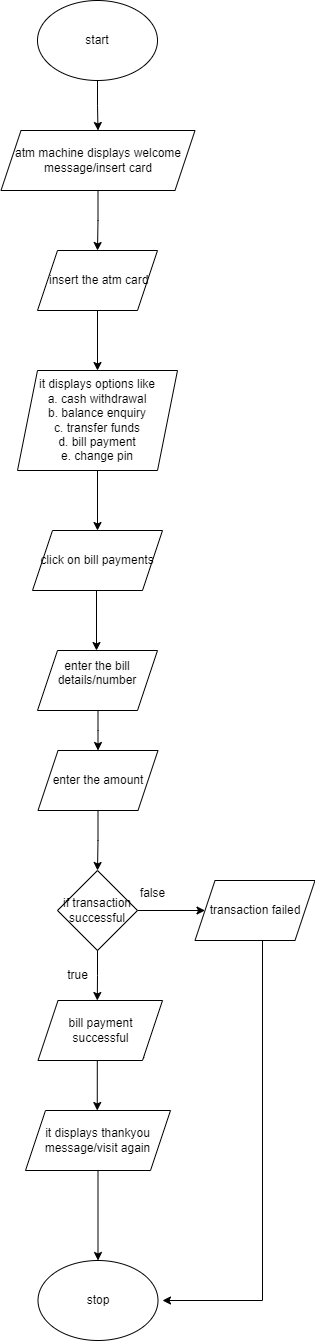

The diagram above was exported from draw.io. Its source (the exported page's mxGraphModel, read from the mxfile embedded in the PNG):
<mxGraphModel dx="1050" dy="573" grid="1" gridSize="10" guides="1" tooltips="1" connect="1" arrows="1" fold="1" page="1" pageScale="1" pageWidth="850" pageHeight="1100" math="0" shadow="0">
  <root>
    <mxCell id="0" />
    <mxCell id="1" parent="0" />
    <mxCell id="Yi7ZwQyHQPuETUJi0e1G-1" style="edgeStyle=orthogonalEdgeStyle;rounded=0;orthogonalLoop=1;jettySize=auto;html=1;" edge="1" parent="1" source="Yi7ZwQyHQPuETUJi0e1G-2" target="Yi7ZwQyHQPuETUJi0e1G-4">
      <mxGeometry relative="1" as="geometry">
        <mxPoint x="425" y="160" as="targetPoint" />
      </mxGeometry>
    </mxCell>
    <mxCell id="Yi7ZwQyHQPuETUJi0e1G-2" value="start" style="ellipse;whiteSpace=wrap;html=1;" vertex="1" parent="1">
      <mxGeometry x="365" y="30" width="120" height="80" as="geometry" />
    </mxCell>
    <mxCell id="Yi7ZwQyHQPuETUJi0e1G-3" style="edgeStyle=orthogonalEdgeStyle;rounded=0;orthogonalLoop=1;jettySize=auto;html=1;" edge="1" parent="1" source="Yi7ZwQyHQPuETUJi0e1G-4">
      <mxGeometry relative="1" as="geometry">
        <mxPoint x="425" y="280" as="targetPoint" />
      </mxGeometry>
    </mxCell>
    <mxCell id="Yi7ZwQyHQPuETUJi0e1G-4" value="atm machine displays welcome message/insert card" style="shape=parallelogram;perimeter=parallelogramPerimeter;whiteSpace=wrap;html=1;fixedSize=1;" vertex="1" parent="1">
      <mxGeometry x="328.5" y="160" width="194" height="60" as="geometry" />
    </mxCell>
    <mxCell id="Yi7ZwQyHQPuETUJi0e1G-5" style="edgeStyle=orthogonalEdgeStyle;rounded=0;orthogonalLoop=1;jettySize=auto;html=1;entryX=0.5;entryY=0;entryDx=0;entryDy=0;" edge="1" parent="1" source="Yi7ZwQyHQPuETUJi0e1G-6" target="Yi7ZwQyHQPuETUJi0e1G-9">
      <mxGeometry relative="1" as="geometry" />
    </mxCell>
    <mxCell id="Yi7ZwQyHQPuETUJi0e1G-6" value="&amp;nbsp;insert the atm card" style="shape=parallelogram;perimeter=parallelogramPerimeter;whiteSpace=wrap;html=1;fixedSize=1;" vertex="1" parent="1">
      <mxGeometry x="365" y="280" width="120" height="60" as="geometry" />
    </mxCell>
    <mxCell id="Yi7ZwQyHQPuETUJi0e1G-7" style="edgeStyle=orthogonalEdgeStyle;rounded=0;orthogonalLoop=1;jettySize=auto;html=1;" edge="1" parent="1">
      <mxGeometry relative="1" as="geometry">
        <mxPoint x="424" y="680" as="targetPoint" />
        <mxPoint x="424" y="620" as="sourcePoint" />
      </mxGeometry>
    </mxCell>
    <mxCell id="Yi7ZwQyHQPuETUJi0e1G-8" style="edgeStyle=orthogonalEdgeStyle;rounded=0;orthogonalLoop=1;jettySize=auto;html=1;entryX=0.5;entryY=0;entryDx=0;entryDy=0;" edge="1" parent="1" source="Yi7ZwQyHQPuETUJi0e1G-9">
      <mxGeometry relative="1" as="geometry">
        <mxPoint x="425" y="560" as="targetPoint" />
      </mxGeometry>
    </mxCell>
    <mxCell id="Yi7ZwQyHQPuETUJi0e1G-9" value="it displays options like&lt;br&gt;a. cash withdrawal&lt;br&gt;b. balance enquiry&lt;br&gt;c. transfer funds&lt;br&gt;d. bill payment&lt;br&gt;e. change pin" style="shape=parallelogram;perimeter=parallelogramPerimeter;whiteSpace=wrap;html=1;fixedSize=1;" vertex="1" parent="1">
      <mxGeometry x="345" y="400" width="160" height="100" as="geometry" />
    </mxCell>
    <mxCell id="Yi7ZwQyHQPuETUJi0e1G-10" value="click on bill payments" style="shape=parallelogram;perimeter=parallelogramPerimeter;whiteSpace=wrap;html=1;fixedSize=1;" vertex="1" parent="1">
      <mxGeometry x="360" y="560" width="130" height="60" as="geometry" />
    </mxCell>
    <mxCell id="Yi7ZwQyHQPuETUJi0e1G-11" style="edgeStyle=orthogonalEdgeStyle;rounded=0;orthogonalLoop=1;jettySize=auto;html=1;entryX=0.5;entryY=0;entryDx=0;entryDy=0;" edge="1" parent="1" source="Yi7ZwQyHQPuETUJi0e1G-12">
      <mxGeometry relative="1" as="geometry">
        <mxPoint x="425" y="900" as="targetPoint" />
      </mxGeometry>
    </mxCell>
    <mxCell id="Yi7ZwQyHQPuETUJi0e1G-12" value="enter the amount" style="shape=parallelogram;perimeter=parallelogramPerimeter;whiteSpace=wrap;html=1;fixedSize=1;" vertex="1" parent="1">
      <mxGeometry x="365.5" y="780" width="120" height="60" as="geometry" />
    </mxCell>
    <mxCell id="Yi7ZwQyHQPuETUJi0e1G-13" style="edgeStyle=orthogonalEdgeStyle;rounded=0;orthogonalLoop=1;jettySize=auto;html=1;" edge="1" parent="1" source="Yi7ZwQyHQPuETUJi0e1G-21" target="Yi7ZwQyHQPuETUJi0e1G-15">
      <mxGeometry relative="1" as="geometry">
        <mxPoint x="540" y="1120" as="targetPoint" />
      </mxGeometry>
    </mxCell>
    <mxCell id="Yi7ZwQyHQPuETUJi0e1G-14" style="edgeStyle=orthogonalEdgeStyle;rounded=0;orthogonalLoop=1;jettySize=auto;html=1;" edge="1" parent="1" source="Yi7ZwQyHQPuETUJi0e1G-15">
      <mxGeometry relative="1" as="geometry">
        <mxPoint x="490" y="1330" as="targetPoint" />
        <Array as="points">
          <mxPoint x="590" y="1330" />
        </Array>
      </mxGeometry>
    </mxCell>
    <mxCell id="Yi7ZwQyHQPuETUJi0e1G-15" value="transaction failed" style="shape=parallelogram;perimeter=parallelogramPerimeter;whiteSpace=wrap;html=1;fixedSize=1;" vertex="1" parent="1">
      <mxGeometry x="522.5" y="910" width="120" height="60" as="geometry" />
    </mxCell>
    <mxCell id="Yi7ZwQyHQPuETUJi0e1G-16" value="true" style="text;html=1;align=center;verticalAlign=middle;resizable=0;points=[];autosize=1;strokeColor=none;fillColor=none;" vertex="1" parent="1">
      <mxGeometry x="385" y="990" width="40" height="30" as="geometry" />
    </mxCell>
    <mxCell id="Yi7ZwQyHQPuETUJi0e1G-17" value="false" style="text;html=1;align=center;verticalAlign=middle;resizable=0;points=[];autosize=1;strokeColor=none;fillColor=none;" vertex="1" parent="1">
      <mxGeometry x="435" y="1070" width="50" height="30" as="geometry" />
    </mxCell>
    <mxCell id="Yi7ZwQyHQPuETUJi0e1G-18" style="edgeStyle=orthogonalEdgeStyle;rounded=0;orthogonalLoop=1;jettySize=auto;html=1;" edge="1" parent="1" source="Yi7ZwQyHQPuETUJi0e1G-19" target="Yi7ZwQyHQPuETUJi0e1G-20">
      <mxGeometry relative="1" as="geometry">
        <mxPoint x="425.5" y="1400" as="targetPoint" />
      </mxGeometry>
    </mxCell>
    <mxCell id="Yi7ZwQyHQPuETUJi0e1G-19" value="it displays thankyou message/visit again" style="shape=parallelogram;perimeter=parallelogramPerimeter;whiteSpace=wrap;html=1;fixedSize=1;" vertex="1" parent="1">
      <mxGeometry x="353" y="1140" width="145" height="60" as="geometry" />
    </mxCell>
    <mxCell id="Yi7ZwQyHQPuETUJi0e1G-20" value="stop" style="ellipse;whiteSpace=wrap;html=1;" vertex="1" parent="1">
      <mxGeometry x="365.5" y="1290" width="120" height="80" as="geometry" />
    </mxCell>
    <mxCell id="Yi7ZwQyHQPuETUJi0e1G-21" value="if transaction successful" style="rhombus;whiteSpace=wrap;html=1;" vertex="1" parent="1">
      <mxGeometry x="385" y="900" width="80" height="80" as="geometry" />
    </mxCell>
    <mxCell id="Yi7ZwQyHQPuETUJi0e1G-22" style="edgeStyle=orthogonalEdgeStyle;rounded=0;orthogonalLoop=1;jettySize=auto;html=1;entryX=0.5;entryY=0;entryDx=0;entryDy=0;" edge="1" parent="1" target="Yi7ZwQyHQPuETUJi0e1G-12">
      <mxGeometry relative="1" as="geometry">
        <Array as="points">
          <mxPoint x="426" y="760" />
        </Array>
        <mxPoint x="425.5" y="740" as="sourcePoint" />
      </mxGeometry>
    </mxCell>
    <mxCell id="Yi7ZwQyHQPuETUJi0e1G-24" value="" style="edgeStyle=orthogonalEdgeStyle;rounded=0;orthogonalLoop=1;jettySize=auto;html=1;" edge="1" parent="1" source="Yi7ZwQyHQPuETUJi0e1G-21">
      <mxGeometry relative="1" as="geometry">
        <mxPoint x="424.79999999999995" y="1030" as="targetPoint" />
        <mxPoint x="425" y="980" as="sourcePoint" />
      </mxGeometry>
    </mxCell>
    <mxCell id="Yi7ZwQyHQPuETUJi0e1G-25" style="edgeStyle=orthogonalEdgeStyle;rounded=0;orthogonalLoop=1;jettySize=auto;html=1;" edge="1" parent="1">
      <mxGeometry relative="1" as="geometry">
        <mxPoint x="424.75" y="1140" as="targetPoint" />
        <mxPoint x="424.79999999999995" y="1090" as="sourcePoint" />
      </mxGeometry>
    </mxCell>
    <mxCell id="Yi7ZwQyHQPuETUJi0e1G-26" value="false" style="text;html=1;align=center;verticalAlign=middle;resizable=0;points=[];autosize=1;strokeColor=none;fillColor=none;" vertex="1" parent="1">
      <mxGeometry x="455" y="908" width="50" height="30" as="geometry" />
    </mxCell>
    <mxCell id="Yi7ZwQyHQPuETUJi0e1G-27" value="bill payment successful" style="shape=parallelogram;perimeter=parallelogramPerimeter;whiteSpace=wrap;html=1;fixedSize=1;" vertex="1" parent="1">
      <mxGeometry x="365.5" y="1030" width="124.5" height="60" as="geometry" />
    </mxCell>
    <mxCell id="Yi7ZwQyHQPuETUJi0e1G-29" value="&#10;&lt;span style=&quot;color: rgb(0, 0, 0); font-family: Helvetica; font-size: 12px; font-style: normal; font-variant-ligatures: normal; font-variant-caps: normal; font-weight: 400; letter-spacing: normal; orphans: 2; text-align: center; text-indent: 0px; text-transform: none; widows: 2; word-spacing: 0px; -webkit-text-stroke-width: 0px; background-color: rgb(251, 251, 251); text-decoration-thickness: initial; text-decoration-style: initial; text-decoration-color: initial; float: none; display: inline !important;&quot;&gt;enter the bill details/number&lt;/span&gt;&#10;&#10;" style="shape=parallelogram;perimeter=parallelogramPerimeter;whiteSpace=wrap;html=1;fixedSize=1;" vertex="1" parent="1">
      <mxGeometry x="365" y="680" width="120" height="60" as="geometry" />
    </mxCell>
  </root>
</mxGraphModel>